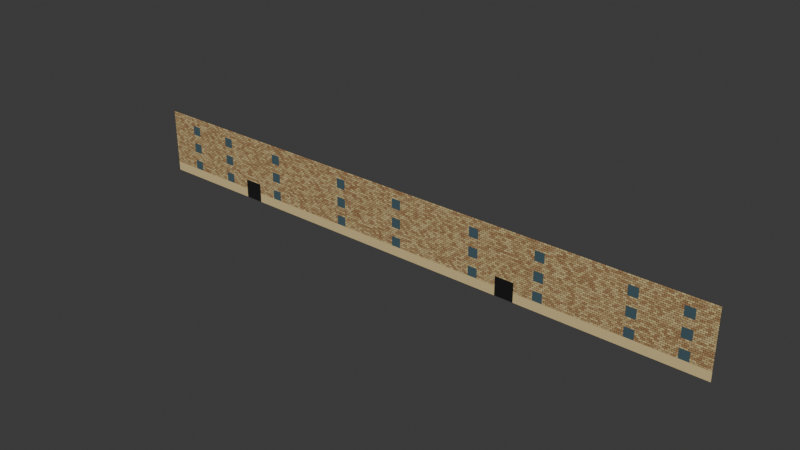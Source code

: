 # Source: flats.blend  (saved by Blender 4.2.66; exported with 4.5.12 LTS)
import bpy
from mathutils import Matrix  # noqa: F401  (used for matrix-valued properties, if any)

bpy.ops.wm.read_factory_settings(use_empty=True)
scene = bpy.context.scene
scene.name = 'Scene'

# ---- collections
col_collection = bpy.data.collections.new('Collection'); scene.collection.children.link(col_collection)

# ---- materials (node trees are filled in below, after node groups)
mat_bricks = bpy.data.materials.new('Bricks')
mat_bricks.use_backface_culling = True
mat_lower = bpy.data.materials.new('Lower')
mat_lower.use_backface_culling = True
mat_window = bpy.data.materials.new('Window')
mat_window.use_backface_culling = True
mat_door = bpy.data.materials.new('Door')
mat_door.use_backface_culling = True

# ---- material node trees
mat_bricks.use_nodes = True; mat_bricks.node_tree.nodes.clear()
_N = mat_bricks.node_tree.nodes; _L = mat_bricks.node_tree.links
n0 = _N.new('ShaderNodeBsdfPrincipled'); n0.name = 'Principled BSDF'; n0.location = (10, 300)
n0.inputs[2].default_value = 1.0
n1 = _N.new('ShaderNodeOutputMaterial'); n1.name = 'Material Output'; n1.location = (300, 300)
n2 = _N.new('ShaderNodeTexBrick'); n2.name = 'Brick Texture'; n2.location = (-279, 251)
n2.inputs[1].default_value = (0.6867, 0.5395, 0.2542, 1.0)
n2.inputs[2].default_value = (0.3813, 0.2016, 0.08438, 1.0)
n3 = _N.new('ShaderNodeTexCoord'); n3.name = 'Texture Coordinate'; n3.location = (-776, 165)
n4 = _N.new('ShaderNodeMapping'); n4.name = 'Mapping'; n4.location = (-525, 222)
n4.inputs[3].default_value = (16.0, 1.75, 1.0)
_L.new(n0.outputs[0], n1.inputs[0])
_L.new(n2.outputs[0], n0.inputs[0])
_L.new(n3.outputs[0], n4.inputs[0])
_L.new(n4.outputs[0], n2.inputs[0])
n1.is_active_output = True
mat_lower.use_nodes = True; mat_lower.node_tree.nodes.clear()
_N = mat_lower.node_tree.nodes; _L = mat_lower.node_tree.links
n0 = _N.new('ShaderNodeBsdfPrincipled'); n0.name = 'Principled BSDF'; n0.location = (10, 300)
n0.inputs[0].default_value = (0.6867, 0.5395, 0.2542, 1.0)
n0.inputs[2].default_value = 1.0
n1 = _N.new('ShaderNodeOutputMaterial'); n1.name = 'Material Output'; n1.location = (300, 300)
_L.new(n0.outputs[0], n1.inputs[0])
n1.is_active_output = True
mat_window.use_nodes = True; mat_window.node_tree.nodes.clear()
_N = mat_window.node_tree.nodes; _L = mat_window.node_tree.links
n0 = _N.new('ShaderNodeBsdfPrincipled'); n0.name = 'Principled BSDF'; n0.location = (10, 300)
n0.inputs[0].default_value = (0.04971, 0.0999, 0.1195, 1.0)
n0.inputs[2].default_value = 1.0
n1 = _N.new('ShaderNodeOutputMaterial'); n1.name = 'Material Output'; n1.location = (300, 300)
_L.new(n0.outputs[0], n1.inputs[0])
n1.is_active_output = True
mat_door.use_nodes = True; mat_door.node_tree.nodes.clear()
_N = mat_door.node_tree.nodes; _L = mat_door.node_tree.links
n0 = _N.new('ShaderNodeBsdfPrincipled'); n0.name = 'Principled BSDF'; n0.location = (10, 300)
n0.inputs[0].default_value = (0.0, 0.0, 0.0, 1.0)
n0.inputs[2].default_value = 1.0
n1 = _N.new('ShaderNodeOutputMaterial'); n1.name = 'Material Output'; n1.location = (300, 300)
_L.new(n0.outputs[0], n1.inputs[0])
n1.is_active_output = True

# ---- world
world_world = bpy.data.worlds.new('World'); scene.world = world_world
world_world.use_nodes = True; world_world.node_tree.nodes.clear()
_N = world_world.node_tree.nodes; _L = world_world.node_tree.links
n0 = _N.new('ShaderNodeOutputWorld'); n0.name = 'World Output'; n0.location = (300, 300)
n1 = _N.new('ShaderNodeBackground'); n1.name = 'Background'; n1.location = (10, 300)
n1.inputs[0].default_value = (0.05088, 0.05088, 0.05088, 1.0)
_L.new(n1.outputs[0], n0.inputs[0])
n0.is_active_output = True
world_world.color = (0.05088, 0.05088, 0.05088)
world_world.sun_shadow_jitter_overblur = 0.0

# ---- meshes
me_plane = bpy.data.meshes.new('Plane')
me_plane.from_pydata([(-32.0, 2.0, -8.742e-08), (32.0, 2.0, -8.742e-08), (-32.0, 6.0, -2.404e-07), (32.0, 6.0, -2.404e-07), (-32.0, 0.0, 0.0), (32.0, 0.0, 0.0), (24.0, 2.0, -8.742e-08), (16.0, 2.0, -8.742e-08), (8.0, 2.0, -8.742e-08), (0.0, 2.0, -8.742e-08), (-8.0, 2.0, -8.742e-08), (-16.0, 2.0, -8.742e-08), (-24.0, 2.0, -8.742e-08), (24.0, 6.0, -2.404e-07), (16.0, 6.0, -2.404e-07), (8.0, 6.0, -2.404e-07), (0.0, 6.0, -2.404e-07), (-8.0, 6.0, -2.404e-07), (-16.0, 6.0, -2.404e-07), (-24.0, 6.0, -2.404e-07), (24.0, 0.0, 0.0), (16.0, 0.0, 0.0), (8.0, 0.0, 0.0), (0.0, 0.0, 0.0), (-8.0, 0.0, 0.0), (-16.0, 0.0, 0.0), (-24.0, 0.0, 0.0), (-32.0, 4.0, -1.639e-07), (32.0, 4.0, -1.639e-07), (-24.0, 4.0, -1.639e-07), (-16.0, 4.0, -1.639e-07), (-8.0, 4.0, -1.639e-07), (0.0, 4.0, -1.639e-07), (8.0, 4.0, -1.639e-07), (16.0, 4.0, -1.639e-07), (24.0, 4.0, -1.639e-07), (32.0, 5.0, -2.022e-07), (-24.0, 5.0, -2.022e-07), (-16.0, 5.0, -2.022e-07), (-8.0, 5.0, -2.022e-07), (0.0, 5.0, -2.022e-07), (8.0, 5.0, -2.022e-07), (16.0, 5.0, -2.022e-07), (24.0, 5.0, -2.022e-07), (-32.0, 5.0, -2.022e-07), (-32.0, 3.0, -1.257e-07), (32.0, 3.0, -1.257e-07), (-24.0, 3.0, -1.257e-07), (-16.0, 3.0, -1.257e-07), (-8.0, 3.0, -1.257e-07), (0.0, 3.0, -1.257e-07), (8.0, 3.0, -1.257e-07), (16.0, 3.0, -1.257e-07), (24.0, 3.0, -1.257e-07), (31.0, 2.0, -8.742e-08), (30.0, 2.0, -8.742e-08), (29.0, 2.0, -8.742e-08), (28.0, 2.0, -8.742e-08), (27.0, 2.0, -8.742e-08), (26.0, 2.0, -8.742e-08), (25.0, 2.0, -8.742e-08), (31.0, 6.0, -2.404e-07), (30.0, 6.0, -2.404e-07), (29.0, 6.0, -2.404e-07), (28.0, 6.0, -2.404e-07), (27.0, 6.0, -2.404e-07), (26.0, 6.0, -2.404e-07), (25.0, 6.0, -2.404e-07), (31.0, 0.0, 0.0), (30.0, 0.0, 0.0), (29.0, 0.0, 0.0), (28.0, 0.0, 0.0), (27.0, 0.0, 0.0), (26.0, 0.0, 0.0), (25.0, 0.0, 0.0), (31.0, 4.0, -1.639e-07), (30.0, 4.0, -1.639e-07), (29.0, 4.0, -1.639e-07), (28.0, 4.0, -1.639e-07), (27.0, 4.0, -1.639e-07), (26.0, 4.0, -1.639e-07), (25.0, 4.0, -1.639e-07), (31.0, 5.0, -2.022e-07), (30.0, 5.0, -2.022e-07), (29.0, 5.0, -2.022e-07), (28.0, 5.0, -2.022e-07), (27.0, 5.0, -2.022e-07), (26.0, 5.0, -2.022e-07), (25.0, 5.0, -2.022e-07), (31.0, 3.0, -1.257e-07), (30.0, 3.0, -1.257e-07), (29.0, 3.0, -1.257e-07), (28.0, 3.0, -1.257e-07), (27.0, 3.0, -1.257e-07), (26.0, 3.0, -1.257e-07), (25.0, 3.0, -1.257e-07), (32.0, 1.0, -4.371e-08), (-32.0, 1.0, -4.371e-08), (24.0, 1.0, -4.371e-08), (16.0, 1.0, -4.371e-08), (8.0, 1.0, -4.371e-08), (0.0, 1.0, -4.371e-08), (-8.0, 1.0, -4.371e-08), (-16.0, 1.0, -4.371e-08), (-24.0, 1.0, -4.371e-08), (31.0, 1.0, -4.371e-08), (30.0, 1.0, -4.371e-08), (29.0, 1.0, -4.371e-08), (28.0, 1.0, -4.371e-08), (27.0, 1.0, -4.371e-08), (26.0, 1.0, -4.371e-08), (25.0, 1.0, -4.371e-08), (-32.0, 7.0, -2.841e-07), (32.0, 7.0, -2.841e-07), (24.0, 7.0, -2.841e-07), (16.0, 7.0, -2.841e-07), (8.0, 7.0, -2.841e-07), (0.0, 7.0, -2.841e-07), (-8.0, 7.0, -2.841e-07), (-16.0, 7.0, -2.841e-07), (-24.0, 7.0, -2.841e-07), (31.0, 7.0, -2.841e-07), (30.0, 7.0, -2.841e-07), (29.0, 7.0, -2.841e-07), (28.0, 7.0, -2.841e-07), (27.0, 7.0, -2.841e-07), (26.0, 7.0, -2.841e-07), (25.0, 7.0, -2.841e-07), (-17.0, 2.0, -8.742e-08), (-18.0, 2.0, -8.742e-08), (-19.0, 2.0, -8.742e-08), (-20.0, 2.0, -8.742e-08), (-21.0, 2.0, -8.742e-08), (-22.0, 2.0, -8.742e-08), (-23.0, 2.0, -8.742e-08), (-17.0, 6.0, -2.404e-07), (-18.0, 6.0, -2.404e-07), (-19.0, 6.0, -2.404e-07), (-20.0, 6.0, -2.404e-07), (-21.0, 6.0, -2.404e-07), (-22.0, 6.0, -2.404e-07), (-23.0, 6.0, -2.404e-07), (-17.0, 0.0, 0.0), (-18.0, 0.0, 0.0), (-19.0, 0.0, 0.0), (-20.0, 0.0, 0.0), (-21.0, 0.0, 0.0), (-22.0, 0.0, 0.0), (-23.0, 0.0, 0.0), (-17.0, 4.0, -1.639e-07), (-18.0, 4.0, -1.639e-07), (-19.0, 4.0, -1.639e-07), (-20.0, 4.0, -1.639e-07), (-21.0, 4.0, -1.639e-07), (-22.0, 4.0, -1.639e-07), (-23.0, 4.0, -1.639e-07), (-17.0, 5.0, -2.022e-07), (-18.0, 5.0, -2.022e-07), (-19.0, 5.0, -2.022e-07), (-20.0, 5.0, -2.022e-07), (-21.0, 5.0, -2.022e-07), (-22.0, 5.0, -2.022e-07), (-23.0, 5.0, -2.022e-07), (-17.0, 3.0, -1.257e-07), (-18.0, 3.0, -1.257e-07), (-19.0, 3.0, -1.257e-07), (-20.0, 3.0, -1.257e-07), (-21.0, 3.0, -1.257e-07), (-22.0, 3.0, -1.257e-07), (-23.0, 3.0, -1.257e-07), (-23.0, 1.0, -4.371e-08), (-22.0, 1.0, -4.371e-08), (-21.0, 1.0, -4.371e-08), (-20.0, 1.0, -4.371e-08), (-19.0, 1.0, -4.371e-08), (-18.0, 1.0, -4.371e-08), (-17.0, 1.0, -4.371e-08), (-17.0, 7.0, -2.841e-07), (-18.0, 7.0, -2.841e-07), (-19.0, 7.0, -2.841e-07), (-20.0, 7.0, -2.841e-07), (-21.0, 7.0, -2.841e-07), (-22.0, 7.0, -2.841e-07), (-23.0, 7.0, -2.841e-07), (-25.0, 2.0, -8.742e-08), (-26.0, 2.0, -8.742e-08), (-27.0, 2.0, -8.742e-08), (-28.0, 2.0, -8.742e-08), (-29.0, 2.0, -8.742e-08), (-30.0, 2.0, -8.742e-08), (-31.0, 2.0, -8.742e-08), (-25.0, 6.0, -2.404e-07), (-26.0, 6.0, -2.404e-07), (-27.0, 6.0, -2.404e-07), (-28.0, 6.0, -2.404e-07), (-29.0, 6.0, -2.404e-07), (-30.0, 6.0, -2.404e-07), (-31.0, 6.0, -2.404e-07), (-25.0, 0.0, 0.0), (-26.0, 0.0, 0.0), (-27.0, 0.0, 0.0), (-28.0, 0.0, 0.0), (-29.0, 0.0, 0.0), (-30.0, 0.0, 0.0), (-31.0, 0.0, 0.0), (-25.0, 4.0, -1.639e-07), (-26.0, 4.0, -1.639e-07), (-27.0, 4.0, -1.639e-07), (-28.0, 4.0, -1.639e-07), (-29.0, 4.0, -1.639e-07), (-30.0, 4.0, -1.639e-07), (-31.0, 4.0, -1.639e-07), (-25.0, 5.0, -2.022e-07), (-26.0, 5.0, -2.022e-07), (-27.0, 5.0, -2.022e-07), (-28.0, 5.0, -2.022e-07), (-29.0, 5.0, -2.022e-07), (-30.0, 5.0, -2.022e-07), (-31.0, 5.0, -2.022e-07), (-25.0, 3.0, -1.257e-07), (-26.0, 3.0, -1.257e-07), (-27.0, 3.0, -1.257e-07), (-28.0, 3.0, -1.257e-07), (-29.0, 3.0, -1.257e-07), (-30.0, 3.0, -1.257e-07), (-31.0, 3.0, -1.257e-07), (-31.0, 1.0, -4.371e-08), (-30.0, 1.0, -4.371e-08), (-29.0, 1.0, -4.371e-08), (-28.0, 1.0, -4.371e-08), (-27.0, 1.0, -4.371e-08), (-26.0, 1.0, -4.371e-08), (-25.0, 1.0, -4.371e-08), (-25.0, 7.0, -2.841e-07), (-26.0, 7.0, -2.841e-07), (-27.0, 7.0, -2.841e-07), (-28.0, 7.0, -2.841e-07), (-29.0, 7.0, -2.841e-07), (-30.0, 7.0, -2.841e-07), (-31.0, 7.0, -2.841e-07), (-1.0, 2.0, -8.742e-08), (-2.0, 2.0, -8.742e-08), (-3.0, 2.0, -8.742e-08), (-4.0, 2.0, -8.742e-08), (-5.0, 2.0, -8.742e-08), (-6.0, 2.0, -8.742e-08), (-7.0, 2.0, -8.742e-08), (-1.0, 6.0, -2.404e-07), (-2.0, 6.0, -2.404e-07), (-3.0, 6.0, -2.404e-07), (-4.0, 6.0, -2.404e-07), (-5.0, 6.0, -2.404e-07), (-6.0, 6.0, -2.404e-07), (-7.0, 6.0, -2.404e-07), (-1.0, 0.0, 0.0), (-2.0, 0.0, 0.0), (-3.0, 0.0, 0.0), (-4.0, 0.0, 0.0), (-5.0, 0.0, 0.0), (-6.0, 0.0, 0.0), (-7.0, 0.0, 0.0), (-1.0, 4.0, -1.639e-07), (-2.0, 4.0, -1.639e-07), (-3.0, 4.0, -1.639e-07), (-4.0, 4.0, -1.639e-07), (-5.0, 4.0, -1.639e-07), (-6.0, 4.0, -1.639e-07), (-7.0, 4.0, -1.639e-07), (-1.0, 5.0, -2.022e-07), (-2.0, 5.0, -2.022e-07), (-3.0, 5.0, -2.022e-07), (-4.0, 5.0, -2.022e-07), (-5.0, 5.0, -2.022e-07), (-6.0, 5.0, -2.022e-07), (-7.0, 5.0, -2.022e-07), (-1.0, 3.0, -1.257e-07), (-2.0, 3.0, -1.257e-07), (-3.0, 3.0, -1.257e-07), (-4.0, 3.0, -1.257e-07), (-5.0, 3.0, -1.257e-07), (-6.0, 3.0, -1.257e-07), (-7.0, 3.0, -1.257e-07), (-7.0, 1.0, -4.371e-08), (-6.0, 1.0, -4.371e-08), (-5.0, 1.0, -4.371e-08), (-4.0, 1.0, -4.371e-08), (-3.0, 1.0, -4.371e-08), (-2.0, 1.0, -4.371e-08), (-1.0, 1.0, -4.371e-08), (-1.0, 7.0, -2.841e-07), (-2.0, 7.0, -2.841e-07), (-3.0, 7.0, -2.841e-07), (-4.0, 7.0, -2.841e-07), (-5.0, 7.0, -2.841e-07), (-6.0, 7.0, -2.841e-07), (-7.0, 7.0, -2.841e-07), (15.0, 2.0, -8.742e-08), (14.0, 2.0, -8.742e-08), (13.0, 2.0, -8.742e-08), (12.0, 2.0, -8.742e-08), (11.0, 2.0, -8.742e-08), (10.0, 2.0, -8.742e-08), (9.0, 2.0, -8.742e-08), (15.0, 6.0, -2.404e-07), (14.0, 6.0, -2.404e-07), (13.0, 6.0, -2.404e-07), (12.0, 6.0, -2.404e-07), (11.0, 6.0, -2.404e-07), (10.0, 6.0, -2.404e-07), (9.0, 6.0, -2.404e-07), (15.0, 0.0, 0.0), (14.0, 0.0, 0.0), (13.0, 0.0, 0.0), (12.0, 0.0, 0.0), (11.0, 0.0, 0.0), (10.0, 0.0, 0.0), (9.0, 0.0, 0.0), (15.0, 4.0, -1.639e-07), (14.0, 4.0, -1.639e-07), (13.0, 4.0, -1.639e-07), (12.0, 4.0, -1.639e-07), (11.0, 4.0, -1.639e-07), (10.0, 4.0, -1.639e-07), (9.0, 4.0, -1.639e-07), (15.0, 5.0, -2.022e-07), (14.0, 5.0, -2.022e-07), (13.0, 5.0, -2.022e-07), (12.0, 5.0, -2.022e-07), (11.0, 5.0, -2.022e-07), (10.0, 5.0, -2.022e-07), (9.0, 5.0, -2.022e-07), (15.0, 3.0, -1.257e-07), (14.0, 3.0, -1.257e-07), (13.0, 3.0, -1.257e-07), (12.0, 3.0, -1.257e-07), (11.0, 3.0, -1.257e-07), (10.0, 3.0, -1.257e-07), (9.0, 3.0, -1.257e-07), (9.0, 1.0, -4.371e-08), (10.0, 1.0, -4.371e-08), (11.0, 1.0, -4.371e-08), (12.0, 1.0, -4.371e-08), (13.0, 1.0, -4.371e-08), (14.0, 1.0, -4.371e-08), (15.0, 1.0, -4.371e-08), (15.0, 7.0, -2.841e-07), (14.0, 7.0, -2.841e-07), (13.0, 7.0, -2.841e-07), (12.0, 7.0, -2.841e-07), (11.0, 7.0, -2.841e-07), (10.0, 7.0, -2.841e-07), (9.0, 7.0, -2.841e-07)], [], [(82, 36, 3, 61), (226, 97, 4, 204), (111, 98, 20, 74), (98, 99, 21, 20), (338, 100, 22, 316), (100, 101, 23, 22), (282, 102, 24, 260), (102, 103, 25, 24), (170, 104, 26, 148), (212, 37, 19, 191), (156, 38, 18, 135), (38, 39, 17, 18), (268, 40, 16, 247), (40, 41, 15, 16), (324, 42, 14, 303), (42, 43, 13, 14), (52, 53, 35, 34), (331, 52, 34, 317), (50, 51, 33, 32), (275, 50, 32, 261), (48, 49, 31, 30), (163, 48, 30, 149), (219, 47, 29, 205), (89, 46, 28, 75), (34, 35, 43, 42), (317, 34, 42, 324), (32, 33, 41, 40), (261, 32, 40, 268), (30, 31, 39, 38), (149, 30, 38, 156), (205, 29, 37, 212), (75, 28, 36, 82), (54, 1, 46, 89), (184, 12, 47, 219), (128, 11, 48, 163), (11, 10, 49, 48), (240, 9, 50, 275), (9, 8, 51, 50), (296, 7, 52, 331), (7, 6, 53, 52), (6, 60, 95, 53), (60, 59, 94, 95), (59, 58, 93, 94), (58, 57, 92, 93), (57, 56, 91, 92), (56, 55, 90, 91), (55, 54, 89, 90), (35, 81, 88, 43), (81, 80, 87, 88), (80, 79, 86, 87), (79, 78, 85, 86), (78, 77, 84, 85), (77, 76, 83, 84), (76, 75, 82, 83), (53, 95, 81, 35), (95, 94, 80, 81), (94, 93, 79, 80), (93, 92, 78, 79), (92, 91, 77, 78), (91, 90, 76, 77), (90, 89, 75, 76), (96, 105, 68, 5), (105, 106, 69, 68), (106, 107, 70, 69), (107, 108, 71, 70), (108, 109, 72, 71), (109, 110, 73, 72), (110, 111, 74, 73), (43, 88, 67, 13), (88, 87, 66, 67), (87, 86, 65, 66), (86, 85, 64, 65), (85, 84, 63, 64), (84, 83, 62, 63), (83, 82, 61, 62), (59, 60, 111, 110), (58, 59, 110, 109), (57, 58, 109, 108), (56, 57, 108, 107), (55, 56, 107, 106), (54, 55, 106, 105), (1, 54, 105, 96), (134, 12, 104, 170), (10, 11, 103, 102), (246, 10, 102, 282), (8, 9, 101, 100), (302, 8, 100, 338), (6, 7, 99, 98), (60, 6, 98, 111), (190, 0, 97, 226), (191, 19, 120, 233), (247, 16, 117, 289), (61, 3, 113, 121), (18, 17, 118, 119), (62, 61, 121, 122), (135, 18, 119, 177), (63, 62, 122, 123), (13, 67, 127, 114), (64, 63, 123, 124), (14, 13, 114, 115), (65, 64, 124, 125), (303, 14, 115, 345), (66, 65, 125, 126), (16, 15, 116, 117), (67, 66, 126, 127), (19, 141, 183, 120), (141, 140, 182, 183), (140, 139, 181, 182), (139, 138, 180, 181), (138, 137, 179, 180), (137, 136, 178, 179), (136, 135, 177, 178), (11, 128, 176, 103), (128, 129, 175, 176), (129, 130, 174, 175), (130, 131, 173, 174), (131, 132, 172, 173), (132, 133, 171, 172), (133, 134, 170, 171), (12, 134, 169, 47), (134, 133, 168, 169), (133, 132, 167, 168), (132, 131, 166, 167), (131, 130, 165, 166), (130, 129, 164, 165), (129, 128, 163, 164), (29, 155, 162, 37), (155, 154, 161, 162), (154, 153, 160, 161), (153, 152, 159, 160), (152, 151, 158, 159), (151, 150, 157, 158), (150, 149, 156, 157), (47, 169, 155, 29), (169, 168, 154, 155), (168, 167, 153, 154), (167, 166, 152, 153), (166, 165, 151, 152), (165, 164, 150, 151), (164, 163, 149, 150), (37, 162, 141, 19), (162, 161, 140, 141), (161, 160, 139, 140), (160, 159, 138, 139), (159, 158, 137, 138), (158, 157, 136, 137), (157, 156, 135, 136), (103, 176, 142, 25), (176, 175, 143, 142), (175, 174, 144, 143), (174, 173, 145, 144), (173, 172, 146, 145), (172, 171, 147, 146), (171, 170, 148, 147), (2, 197, 239, 112), (197, 196, 238, 239), (196, 195, 237, 238), (195, 194, 236, 237), (194, 193, 235, 236), (193, 192, 234, 235), (192, 191, 233, 234), (12, 184, 232, 104), (184, 185, 231, 232), (185, 186, 230, 231), (186, 187, 229, 230), (187, 188, 228, 229), (188, 189, 227, 228), (189, 190, 226, 227), (0, 190, 225, 45), (190, 189, 224, 225), (189, 188, 223, 224), (188, 187, 222, 223), (187, 186, 221, 222), (186, 185, 220, 221), (185, 184, 219, 220), (27, 211, 218, 44), (211, 210, 217, 218), (210, 209, 216, 217), (209, 208, 215, 216), (208, 207, 214, 215), (207, 206, 213, 214), (206, 205, 212, 213), (45, 225, 211, 27), (225, 224, 210, 211), (224, 223, 209, 210), (223, 222, 208, 209), (222, 221, 207, 208), (221, 220, 206, 207), (220, 219, 205, 206), (44, 218, 197, 2), (218, 217, 196, 197), (217, 216, 195, 196), (216, 215, 194, 195), (215, 214, 193, 194), (214, 213, 192, 193), (213, 212, 191, 192), (104, 232, 198, 26), (232, 231, 199, 198), (231, 230, 200, 199), (230, 229, 201, 200), (229, 228, 202, 201), (228, 227, 203, 202), (227, 226, 204, 203), (17, 253, 295, 118), (253, 252, 294, 295), (252, 251, 293, 294), (251, 250, 292, 293), (250, 249, 291, 292), (249, 248, 290, 291), (248, 247, 289, 290), (9, 240, 288, 101), (240, 241, 287, 288), (241, 242, 286, 287), (242, 243, 285, 286), (243, 244, 284, 285), (244, 245, 283, 284), (245, 246, 282, 283), (10, 246, 281, 49), (246, 245, 280, 281), (245, 244, 279, 280), (244, 243, 278, 279), (243, 242, 277, 278), (242, 241, 276, 277), (241, 240, 275, 276), (31, 267, 274, 39), (267, 266, 273, 274), (266, 265, 272, 273), (265, 264, 271, 272), (264, 263, 270, 271), (263, 262, 269, 270), (262, 261, 268, 269), (49, 281, 267, 31), (281, 280, 266, 267), (280, 279, 265, 266), (279, 278, 264, 265), (278, 277, 263, 264), (277, 276, 262, 263), (276, 275, 261, 262), (39, 274, 253, 17), (274, 273, 252, 253), (273, 272, 251, 252), (272, 271, 250, 251), (271, 270, 249, 250), (270, 269, 248, 249), (269, 268, 247, 248), (101, 288, 254, 23), (288, 287, 255, 254), (287, 286, 256, 255), (286, 285, 257, 256), (285, 284, 258, 257), (284, 283, 259, 258), (283, 282, 260, 259), (15, 309, 351, 116), (309, 308, 350, 351), (308, 307, 349, 350), (307, 306, 348, 349), (306, 305, 347, 348), (305, 304, 346, 347), (304, 303, 345, 346), (7, 296, 344, 99), (296, 297, 343, 344), (297, 298, 342, 343), (298, 299, 341, 342), (299, 300, 340, 341), (300, 301, 339, 340), (301, 302, 338, 339), (8, 302, 337, 51), (302, 301, 336, 337), (301, 300, 335, 336), (300, 299, 334, 335), (299, 298, 333, 334), (298, 297, 332, 333), (297, 296, 331, 332), (33, 323, 330, 41), (323, 322, 329, 330), (322, 321, 328, 329), (321, 320, 327, 328), (320, 319, 326, 327), (319, 318, 325, 326), (318, 317, 324, 325), (51, 337, 323, 33), (337, 336, 322, 323), (336, 335, 321, 322), (335, 334, 320, 321), (334, 333, 319, 320), (333, 332, 318, 319), (332, 331, 317, 318), (41, 330, 309, 15), (330, 329, 308, 309), (329, 328, 307, 308), (328, 327, 306, 307), (327, 326, 305, 306), (326, 325, 304, 305), (325, 324, 303, 304), (99, 344, 310, 21), (344, 343, 311, 310), (343, 342, 312, 311), (342, 341, 313, 312), (341, 340, 314, 313), (340, 339, 315, 314), (339, 338, 316, 315)])
me_plane.polygons.foreach_set('material_index', [0, 1, 1, 1, 1, 1, 1, 1, 1, 0, 2, 0, 2, 0, 2, 0, 0, 2, 0, 2, 0, 2, 0, 0, 0, 0, 0, 0, 0, 0, 0, 0, 0, 0, 0, 0, 0, 0, 0, 0, 0, 0, 0, 0, 0, 0, 0, 0, 0, 0, 0, 0, 0, 0, 2, 0, 0, 0, 0, 2, 0, 1, 1, 1, 1, 1, 1, 1, 2, 0, 0, 0, 0, 2, 0, 0, 0, 0, 0, 2, 0, 0, 2, 0, 2, 0, 2, 0, 2, 0, 0, 0, 0, 0, 0, 0, 0, 0, 0, 0, 0, 0, 0, 0, 0, 0, 0, 0, 0, 0, 0, 0, 2, 0, 0, 3, 3, 0, 0, 0, 0, 0, 0, 0, 0, 0, 0, 0, 0, 0, 0, 0, 0, 2, 0, 0, 0, 0, 0, 0, 2, 0, 0, 0, 0, 0, 0, 1, 1, 1, 3, 3, 1, 1, 0, 0, 0, 0, 0, 0, 0, 0, 0, 0, 0, 2, 0, 0, 0, 0, 0, 0, 0, 0, 0, 0, 0, 0, 0, 0, 0, 0, 0, 0, 0, 2, 0, 0, 0, 0, 0, 0, 2, 0, 0, 0, 1, 1, 1, 1, 1, 1, 1, 0, 0, 0, 0, 0, 0, 0, 2, 0, 0, 0, 0, 0, 0, 0, 0, 0, 0, 0, 0, 0, 0, 0, 0, 0, 0, 0, 0, 2, 0, 0, 0, 0, 0, 0, 2, 0, 0, 0, 0, 0, 0, 1, 1, 1, 1, 1, 1, 1, 0, 0, 0, 0, 0, 0, 0, 2, 0, 0, 3, 3, 0, 0, 0, 0, 0, 0, 0, 0, 0, 0, 0, 0, 0, 0, 0, 0, 2, 0, 0, 0, 0, 0, 0, 2, 0, 0, 0, 0, 0, 0, 1, 1, 1, 3, 3, 1, 1])
_uv = me_plane.uv_layers.new(name='UVMap')
_uv.uv.foreach_set('vector', [0.4922, 0.6875, 0.5, 0.6875, 0.5, 0.75, 0.4922, 0.75, 0.007812, 0.5, 0.0, 0.5, 0.0, 0.5, 0.007812, 0.5, 0.4453, 0.5, 0.4375, 0.5, 0.4375, 0.5, 0.4453, 0.5, 0.4375, 0.5, 0.375, 0.5, 0.375, 0.5, 0.4375, 0.5, 0.3203, 0.5, 0.3125, 0.5, 0.3125, 0.5, 0.3203, 0.5, 0.3125, 0.5, 0.25, 0.5, 0.25, 0.5, 0.3125, 0.5, 0.1953, 0.5, 0.1875, 0.5, 0.1875, 0.5, 0.1953, 0.5, 0.1875, 0.5, 0.125, 0.5, 0.125, 0.5, 0.1875, 0.5, 0.07031, 0.5, 0.0625, 0.5, 0.0625, 0.5, 0.07031, 0.5, 0.05469, 0.6875, 0.0625, 0.6875, 0.0625, 0.75, 0.05469, 0.75, 0.1172, 0.6875, 0.125, 0.6875, 0.125, 0.75, 0.1172, 0.75, 0.125, 0.6875, 0.1875, 0.6875, 0.1875, 0.75, 0.125, 0.75, 0.2422, 0.6875, 0.25, 0.6875, 0.25, 0.75, 0.2422, 0.75, 0.25, 0.6875, 0.3125, 0.6875, 0.3125, 0.75, 0.25, 0.75, 0.3672, 0.6875, 0.375, 0.6875, 0.375, 0.75, 0.3672, 0.75, 0.375, 0.6875, 0.4375, 0.6875, 0.4375, 0.75, 0.375, 0.75, 0.375, 0.5625, 0.4375, 0.5625, 0.4375, 0.625, 0.375, 0.625, 0.3672, 0.5625, 0.375, 0.5625, 0.375, 0.625, 0.3672, 0.625, 0.25, 0.5625, 0.3125, 0.5625, 0.3125, 0.625, 0.25, 0.625, 0.2422, 0.5625, 0.25, 0.5625, 0.25, 0.625, 0.2422, 0.625, 0.125, 0.5625, 0.1875, 0.5625, 0.1875, 0.625, 0.125, 0.625, 0.1172, 0.5625, 0.125, 0.5625, 0.125, 0.625, 0.1172, 0.625, 0.05469, 0.5625, 0.0625, 0.5625, 0.0625, 0.625, 0.05469, 0.625, 0.4922, 0.5625, 0.5, 0.5625, 0.5, 0.625, 0.4922, 0.625, 0.375, 0.625, 0.4375, 0.625, 0.4375, 0.6875, 0.375, 0.6875, 0.3672, 0.625, 0.375, 0.625, 0.375, 0.6875, 0.3672, 0.6875, 0.25, 0.625, 0.3125, 0.625, 0.3125, 0.6875, 0.25, 0.6875, 0.2422, 0.625, 0.25, 0.625, 0.25, 0.6875, 0.2422, 0.6875, 0.125, 0.625, 0.1875, 0.625, 0.1875, 0.6875, 0.125, 0.6875, 0.1172, 0.625, 0.125, 0.625, 0.125, 0.6875, 0.1172, 0.6875, 0.05469, 0.625, 0.0625, 0.625, 0.0625, 0.6875, 0.05469, 0.6875, 0.4922, 0.625, 0.5, 0.625, 0.5, 0.6875, 0.4922, 0.6875, 0.4922, 0.5, 0.5, 0.5, 0.5, 0.5625, 0.4922, 0.5625, 0.05469, 0.5, 0.0625, 0.5, 0.0625, 0.5625, 0.05469, 0.5625, 0.1172, 0.5, 0.125, 0.5, 0.125, 0.5625, 0.1172, 0.5625, 0.125, 0.5, 0.1875, 0.5, 0.1875, 0.5625, 0.125, 0.5625, 0.2422, 0.5, 0.25, 0.5, 0.25, 0.5625, 0.2422, 0.5625, 0.25, 0.5, 0.3125, 0.5, 0.3125, 0.5625, 0.25, 0.5625, 0.3672, 0.5, 0.375, 0.5, 0.375, 0.5625, 0.3672, 0.5625, 0.375, 0.5, 0.4375, 0.5, 0.4375, 0.5625, 0.375, 0.5625, 0.4375, 0.5, 0.4453, 0.5, 0.4453, 0.5625, 0.4375, 0.5625, 0.4453, 0.5, 0.4531, 0.5, 0.4531, 0.5625, 0.4453, 0.5625, 0.4531, 0.5, 0.4609, 0.5, 0.4609, 0.5625, 0.4531, 0.5625, 0.4609, 0.5, 0.4688, 0.5, 0.4688, 0.5625, 0.4609, 0.5625, 0.4688, 0.5, 0.4766, 0.5, 0.4766, 0.5625, 0.4688, 0.5625, 0.4766, 0.5, 0.4844, 0.5, 0.4844, 0.5625, 0.4766, 0.5625, 0.4844, 0.5, 0.4922, 0.5, 0.4922, 0.5625, 0.4844, 0.5625, 0.4375, 0.625, 0.4453, 0.625, 0.4453, 0.6875, 0.4375, 0.6875, 0.4453, 0.625, 0.4531, 0.625, 0.4531, 0.6875, 0.4453, 0.6875, 0.4531, 0.625, 0.4609, 0.625, 0.4609, 0.6875, 0.4531, 0.6875, 0.4609, 0.625, 0.4688, 0.625, 0.4688, 0.6875, 0.4609, 0.6875, 0.4688, 0.625, 0.4766, 0.625, 0.4766, 0.6875, 0.4688, 0.6875, 0.4766, 0.625, 0.4844, 0.625, 0.4844, 0.6875, 0.4766, 0.6875, 0.4844, 0.625, 0.4922, 0.625, 0.4922, 0.6875, 0.4844, 0.6875, 0.4375, 0.5625, 0.4453, 0.5625, 0.4453, 0.625, 0.4375, 0.625, 0.4453, 0.5625, 0.4531, 0.5625, 0.4531, 0.625, 0.4453, 0.625, 0.4531, 0.5625, 0.4609, 0.5625, 0.4609, 0.625, 0.4531, 0.625, 0.4609, 0.5625, 0.4688, 0.5625, 0.4688, 0.625, 0.4609, 0.625, 0.4688, 0.5625, 0.4766, 0.5625, 0.4766, 0.625, 0.4688, 0.625, 0.4766, 0.5625, 0.4844, 0.5625, 0.4844, 0.625, 0.4766, 0.625, 0.4844, 0.5625, 0.4922, 0.5625, 0.4922, 0.625, 0.4844, 0.625, 0.5, 0.5, 0.4922, 0.5, 0.4922, 0.5, 0.5, 0.5, 0.4922, 0.5, 0.4844, 0.5, 0.4844, 0.5, 0.4922, 0.5, 0.4844, 0.5, 0.4766, 0.5, 0.4766, 0.5, 0.4844, 0.5, 0.4766, 0.5, 0.4688, 0.5, 0.4688, 0.5, 0.4766, 0.5, 0.4688, 0.5, 0.4609, 0.5, 0.4609, 0.5, 0.4688, 0.5, 0.4609, 0.5, 0.4531, 0.5, 0.4531, 0.5, 0.4609, 0.5, 0.4531, 0.5, 0.4453, 0.5, 0.4453, 0.5, 0.4531, 0.5, 0.4375, 0.6875, 0.4453, 0.6875, 0.4453, 0.75, 0.4375, 0.75, 0.4453, 0.6875, 0.4531, 0.6875, 0.4531, 0.75, 0.4453, 0.75, 0.4531, 0.6875, 0.4609, 0.6875, 0.4609, 0.75, 0.4531, 0.75, 0.4609, 0.6875, 0.4688, 0.6875, 0.4688, 0.75, 0.4609, 0.75, 0.4688, 0.6875, 0.4766, 0.6875, 0.4766, 0.75, 0.4688, 0.75, 0.4766, 0.6875, 0.4844, 0.6875, 0.4844, 0.75, 0.4766, 0.75, 0.4844, 0.6875, 0.4922, 0.6875, 0.4922, 0.75, 0.4844, 0.75, 0.4531, 0.5, 0.4453, 0.5, 0.4453, 0.5, 0.4531, 0.5, 0.4609, 0.5, 0.4531, 0.5, 0.4531, 0.5, 0.4609, 0.5, 0.4688, 0.5, 0.4609, 0.5, 0.4609, 0.5, 0.4688, 0.5, 0.4766, 0.5, 0.4688, 0.5, 0.4688, 0.5, 0.4766, 0.5, 0.4844, 0.5, 0.4766, 0.5, 0.4766, 0.5, 0.4844, 0.5, 0.4922, 0.5, 0.4844, 0.5, 0.4844, 0.5, 0.4922, 0.5, 0.5, 0.5, 0.4922, 0.5, 0.4922, 0.5, 0.5, 0.5, 0.07031, 0.5, 0.0625, 0.5, 0.0625, 0.5, 0.07031, 0.5, 0.1875, 0.5, 0.125, 0.5, 0.125, 0.5, 0.1875, 0.5, 0.1953, 0.5, 0.1875, 0.5, 0.1875, 0.5, 0.1953, 0.5, 0.3125, 0.5, 0.25, 0.5, 0.25, 0.5, 0.3125, 0.5, 0.3203, 0.5, 0.3125, 0.5, 0.3125, 0.5, 0.3203, 0.5, 0.4375, 0.5, 0.375, 0.5, 0.375, 0.5, 0.4375, 0.5, 0.4453, 0.5, 0.4375, 0.5, 0.4375, 0.5, 0.4453, 0.5, 0.007812, 0.5, 0.0, 0.5, 0.0, 0.5, 0.007812, 0.5, 0.05469, 0.75, 0.0625, 0.75, 0.0625, 0.75, 0.05469, 0.75, 0.2422, 0.75, 0.25, 0.75, 0.25, 0.75, 0.2422, 0.75, 0.4922, 0.75, 0.5, 0.75, 0.5, 0.75, 0.4922, 0.75, 0.125, 0.75, 0.1875, 0.75, 0.1875, 0.75, 0.125, 0.75, 0.4844, 0.75, 0.4922, 0.75, 0.4922, 0.75, 0.4844, 0.75, 0.1172, 0.75, 0.125, 0.75, 0.125, 0.75, 0.1172, 0.75, 0.4766, 0.75, 0.4844, 0.75, 0.4844, 0.75, 0.4766, 0.75, 0.4375, 0.75, 0.4453, 0.75, 0.4453, 0.75, 0.4375, 0.75, 0.4688, 0.75, 0.4766, 0.75, 0.4766, 0.75, 0.4688, 0.75, 0.375, 0.75, 0.4375, 0.75, 0.4375, 0.75, 0.375, 0.75, 0.4609, 0.75, 0.4688, 0.75, 0.4688, 0.75, 0.4609, 0.75, 0.3672, 0.75, 0.375, 0.75, 0.375, 0.75, 0.3672, 0.75, 0.4531, 0.75, 0.4609, 0.75, 0.4609, 0.75, 0.4531, 0.75, 0.25, 0.75, 0.3125, 0.75, 0.3125, 0.75, 0.25, 0.75, 0.4453, 0.75, 0.4531, 0.75, 0.4531, 0.75, 0.4453, 0.75, 0.0625, 0.75, 0.07031, 0.75, 0.07031, 0.75, 0.0625, 0.75, 0.07031, 0.75, 0.07812, 0.75, 0.07812, 0.75, 0.07031, 0.75, 0.07812, 0.75, 0.08594, 0.75, 0.08594, 0.75, 0.07812, 0.75, 0.08594, 0.75, 0.09375, 0.75, 0.09375, 0.75, 0.08594, 0.75, 0.09375, 0.75, 0.1016, 0.75, 0.1016, 0.75, 0.09375, 0.75, 0.1016, 0.75, 0.1094, 0.75, 0.1094, 0.75, 0.1016, 0.75, 0.1094, 0.75, 0.1172, 0.75, 0.1172, 0.75, 0.1094, 0.75, 0.125, 0.5, 0.1172, 0.5, 0.1172, 0.5, 0.125, 0.5, 0.1172, 0.5, 0.1094, 0.5, 0.1094, 0.5, 0.1172, 0.5, 0.1094, 0.5, 0.1016, 0.5, 0.1016, 0.5, 0.1094, 0.5, 0.1016, 0.5, 0.09375, 0.5, 0.09375, 0.5, 0.1016, 0.5, 0.09375, 0.5, 0.08594, 0.5, 0.08594, 0.5, 0.09375, 0.5, 0.08594, 0.5, 0.07812, 0.5, 0.07812, 0.5, 0.08594, 0.5, 0.07812, 0.5, 0.07031, 0.5, 0.07031, 0.5, 0.07812, 0.5, 0.0625, 0.5, 0.07031, 0.5, 0.07031, 0.5625, 0.0625, 0.5625, 0.07031, 0.5, 0.07812, 0.5, 0.07812, 0.5625, 0.07031, 0.5625, 0.07812, 0.5, 0.08594, 0.5, 0.08594, 0.5625, 0.07812, 0.5625, 0.08594, 0.5, 0.09375, 0.5, 0.09375, 0.5625, 0.08594, 0.5625, 0.09375, 0.5, 0.1016, 0.5, 0.1016, 0.5625, 0.09375, 0.5625, 0.1016, 0.5, 0.1094, 0.5, 0.1094, 0.5625, 0.1016, 0.5625, 0.1094, 0.5, 0.1172, 0.5, 0.1172, 0.5625, 0.1094, 0.5625, 0.0625, 0.625, 0.07031, 0.625, 0.07031, 0.6875, 0.0625, 0.6875, 0.07031, 0.625, 0.07812, 0.625, 0.07812, 0.6875, 0.07031, 0.6875, 0.07812, 0.625, 0.08594, 0.625, 0.08594, 0.6875, 0.07812, 0.6875, 0.08594, 0.625, 0.09375, 0.625, 0.09375, 0.6875, 0.08594, 0.6875, 0.09375, 0.625, 0.1016, 0.625, 0.1016, 0.6875, 0.09375, 0.6875, 0.1016, 0.625, 0.1094, 0.625, 0.1094, 0.6875, 0.1016, 0.6875, 0.1094, 0.625, 0.1172, 0.625, 0.1172, 0.6875, 0.1094, 0.6875, 0.0625, 0.5625, 0.07031, 0.5625, 0.07031, 0.625, 0.0625, 0.625, 0.07031, 0.5625, 0.07812, 0.5625, 0.07812, 0.625, 0.07031, 0.625, 0.07812, 0.5625, 0.08594, 0.5625, 0.08594, 0.625, 0.07812, 0.625, 0.08594, 0.5625, 0.09375, 0.5625, 0.09375, 0.625, 0.08594, 0.625, 0.09375, 0.5625, 0.1016, 0.5625, 0.1016, 0.625, 0.09375, 0.625, 0.1016, 0.5625, 0.1094, 0.5625, 0.1094, 0.625, 0.1016, 0.625, 0.1094, 0.5625, 0.1172, 0.5625, 0.1172, 0.625, 0.1094, 0.625, 0.0625, 0.6875, 0.07031, 0.6875, 0.07031, 0.75, 0.0625, 0.75, 0.07031, 0.6875, 0.07812, 0.6875, 0.07812, 0.75, 0.07031, 0.75, 0.07812, 0.6875, 0.08594, 0.6875, 0.08594, 0.75, 0.07812, 0.75, 0.08594, 0.6875, 0.09375, 0.6875, 0.09375, 0.75, 0.08594, 0.75, 0.09375, 0.6875, 0.1016, 0.6875, 0.1016, 0.75, 0.09375, 0.75, 0.1016, 0.6875, 0.1094, 0.6875, 0.1094, 0.75, 0.1016, 0.75, 0.1094, 0.6875, 0.1172, 0.6875, 0.1172, 0.75, 0.1094, 0.75, 0.125, 0.5, 0.1172, 0.5, 0.1172, 0.5, 0.125, 0.5, 0.1172, 0.5, 0.1094, 0.5, 0.1094, 0.5, 0.1172, 0.5, 0.1094, 0.5, 0.1016, 0.5, 0.1016, 0.5, 0.1094, 0.5, 0.1016, 0.5, 0.09375, 0.5, 0.09375, 0.5, 0.1016, 0.5, 0.09375, 0.5, 0.08594, 0.5, 0.08594, 0.5, 0.09375, 0.5, 0.08594, 0.5, 0.07812, 0.5, 0.07812, 0.5, 0.08594, 0.5, 0.07812, 0.5, 0.07031, 0.5, 0.07031, 0.5, 0.07812, 0.5, 0.0, 0.75, 0.007812, 0.75, 0.007812, 0.75, 0.0, 0.75, 0.007812, 0.75, 0.01562, 0.75, 0.01562, 0.75, 0.007812, 0.75, 0.01562, 0.75, 0.02344, 0.75, 0.02344, 0.75, 0.01562, 0.75, 0.02344, 0.75, 0.03125, 0.75, 0.03125, 0.75, 0.02344, 0.75, 0.03125, 0.75, 0.03906, 0.75, 0.03906, 0.75, 0.03125, 0.75, 0.03906, 0.75, 0.04687, 0.75, 0.04687, 0.75, 0.03906, 0.75, 0.04687, 0.75, 0.05469, 0.75, 0.05469, 0.75, 0.04687, 0.75, 0.0625, 0.5, 0.05469, 0.5, 0.05469, 0.5, 0.0625, 0.5, 0.05469, 0.5, 0.04687, 0.5, 0.04687, 0.5, 0.05469, 0.5, 0.04687, 0.5, 0.03906, 0.5, 0.03906, 0.5, 0.04687, 0.5, 0.03906, 0.5, 0.03125, 0.5, 0.03125, 0.5, 0.03906, 0.5, 0.03125, 0.5, 0.02344, 0.5, 0.02344, 0.5, 0.03125, 0.5, 0.02344, 0.5, 0.01562, 0.5, 0.01562, 0.5, 0.02344, 0.5, 0.01562, 0.5, 0.007812, 0.5, 0.007812, 0.5, 0.01562, 0.5, 0.0, 0.5, 0.007812, 0.5, 0.007812, 0.5625, 0.0, 0.5625, 0.007812, 0.5, 0.01562, 0.5, 0.01562, 0.5625, 0.007812, 0.5625, 0.01562, 0.5, 0.02344, 0.5, 0.02344, 0.5625, 0.01562, 0.5625, 0.02344, 0.5, 0.03125, 0.5, 0.03125, 0.5625, 0.02344, 0.5625, 0.03125, 0.5, 0.03906, 0.5, 0.03906, 0.5625, 0.03125, 0.5625, 0.03906, 0.5, 0.04687, 0.5, 0.04687, 0.5625, 0.03906, 0.5625, 0.04687, 0.5, 0.05469, 0.5, 0.05469, 0.5625, 0.04687, 0.5625, 0.0, 0.625, 0.007812, 0.625, 0.007812, 0.6875, 0.0, 0.6875, 0.007812, 0.625, 0.01562, 0.625, 0.01562, 0.6875, 0.007812, 0.6875, 0.01562, 0.625, 0.02344, 0.625, 0.02344, 0.6875, 0.01562, 0.6875, 0.02344, 0.625, 0.03125, 0.625, 0.03125, 0.6875, 0.02344, 0.6875, 0.03125, 0.625, 0.03906, 0.625, 0.03906, 0.6875, 0.03125, 0.6875, 0.03906, 0.625, 0.04687, 0.625, 0.04687, 0.6875, 0.03906, 0.6875, 0.04687, 0.625, 0.05469, 0.625, 0.05469, 0.6875, 0.04687, 0.6875, 0.0, 0.5625, 0.007812, 0.5625, 0.007812, 0.625, 0.0, 0.625, 0.007812, 0.5625, 0.01562, 0.5625, 0.01562, 0.625, 0.007812, 0.625, 0.01562, 0.5625, 0.02344, 0.5625, 0.02344, 0.625, 0.01562, 0.625, 0.02344, 0.5625, 0.03125, 0.5625, 0.03125, 0.625, 0.02344, 0.625, 0.03125, 0.5625, 0.03906, 0.5625, 0.03906, 0.625, 0.03125, 0.625, 0.03906, 0.5625, 0.04687, 0.5625, 0.04687, 0.625, 0.03906, 0.625, 0.04687, 0.5625, 0.05469, 0.5625, 0.05469, 0.625, 0.04687, 0.625, 0.0, 0.6875, 0.007812, 0.6875, 0.007812, 0.75, 0.0, 0.75, 0.007812, 0.6875, 0.01562, 0.6875, 0.01562, 0.75, 0.007812, 0.75, 0.01562, 0.6875, 0.02344, 0.6875, 0.02344, 0.75, 0.01562, 0.75, 0.02344, 0.6875, 0.03125, 0.6875, 0.03125, 0.75, 0.02344, 0.75, 0.03125, 0.6875, 0.03906, 0.6875, 0.03906, 0.75, 0.03125, 0.75, 0.03906, 0.6875, 0.04687, 0.6875, 0.04687, 0.75, 0.03906, 0.75, 0.04687, 0.6875, 0.05469, 0.6875, 0.05469, 0.75, 0.04687, 0.75, 0.0625, 0.5, 0.05469, 0.5, 0.05469, 0.5, 0.0625, 0.5, 0.05469, 0.5, 0.04687, 0.5, 0.04687, 0.5, 0.05469, 0.5, 0.04687, 0.5, 0.03906, 0.5, 0.03906, 0.5, 0.04687, 0.5, 0.03906, 0.5, 0.03125, 0.5, 0.03125, 0.5, 0.03906, 0.5, 0.03125, 0.5, 0.02344, 0.5, 0.02344, 0.5, 0.03125, 0.5, 0.02344, 0.5, 0.01562, 0.5, 0.01562, 0.5, 0.02344, 0.5, 0.01562, 0.5, 0.007812, 0.5, 0.007812, 0.5, 0.01562, 0.5, 0.1875, 0.75, 0.1953, 0.75, 0.1953, 0.75, 0.1875, 0.75, 0.1953, 0.75, 0.2031, 0.75, 0.2031, 0.75, 0.1953, 0.75, 0.2031, 0.75, 0.2109, 0.75, 0.2109, 0.75, 0.2031, 0.75, 0.2109, 0.75, 0.2188, 0.75, 0.2188, 0.75, 0.2109, 0.75, 0.2188, 0.75, 0.2266, 0.75, 0.2266, 0.75, 0.2188, 0.75, 0.2266, 0.75, 0.2344, 0.75, 0.2344, 0.75, 0.2266, 0.75, 0.2344, 0.75, 0.2422, 0.75, 0.2422, 0.75, 0.2344, 0.75, 0.25, 0.5, 0.2422, 0.5, 0.2422, 0.5, 0.25, 0.5, 0.2422, 0.5, 0.2344, 0.5, 0.2344, 0.5, 0.2422, 0.5, 0.2344, 0.5, 0.2266, 0.5, 0.2266, 0.5, 0.2344, 0.5, 0.2266, 0.5, 0.2188, 0.5, 0.2188, 0.5, 0.2266, 0.5, 0.2188, 0.5, 0.2109, 0.5, 0.2109, 0.5, 0.2188, 0.5, 0.2109, 0.5, 0.2031, 0.5, 0.2031, 0.5, 0.2109, 0.5, 0.2031, 0.5, 0.1953, 0.5, 0.1953, 0.5, 0.2031, 0.5, 0.1875, 0.5, 0.1953, 0.5, 0.1953, 0.5625, 0.1875, 0.5625, 0.1953, 0.5, 0.2031, 0.5, 0.2031, 0.5625, 0.1953, 0.5625, 0.2031, 0.5, 0.2109, 0.5, 0.2109, 0.5625, 0.2031, 0.5625, 0.2109, 0.5, 0.2188, 0.5, 0.2188, 0.5625, 0.2109, 0.5625, 0.2188, 0.5, 0.2266, 0.5, 0.2266, 0.5625, 0.2188, 0.5625, 0.2266, 0.5, 0.2344, 0.5, 0.2344, 0.5625, 0.2266, 0.5625, 0.2344, 0.5, 0.2422, 0.5, 0.2422, 0.5625, 0.2344, 0.5625, 0.1875, 0.625, 0.1953, 0.625, 0.1953, 0.6875, 0.1875, 0.6875, 0.1953, 0.625, 0.2031, 0.625, 0.2031, 0.6875, 0.1953, 0.6875, 0.2031, 0.625, 0.2109, 0.625, 0.2109, 0.6875, 0.2031, 0.6875, 0.2109, 0.625, 0.2188, 0.625, 0.2188, 0.6875, 0.2109, 0.6875, 0.2188, 0.625, 0.2266, 0.625, 0.2266, 0.6875, 0.2188, 0.6875, 0.2266, 0.625, 0.2344, 0.625, 0.2344, 0.6875, 0.2266, 0.6875, 0.2344, 0.625, 0.2422, 0.625, 0.2422, 0.6875, 0.2344, 0.6875, 0.1875, 0.5625, 0.1953, 0.5625, 0.1953, 0.625, 0.1875, 0.625, 0.1953, 0.5625, 0.2031, 0.5625, 0.2031, 0.625, 0.1953, 0.625, 0.2031, 0.5625, 0.2109, 0.5625, 0.2109, 0.625, 0.2031, 0.625, 0.2109, 0.5625, 0.2188, 0.5625, 0.2188, 0.625, 0.2109, 0.625, 0.2188, 0.5625, 0.2266, 0.5625, 0.2266, 0.625, 0.2188, 0.625, 0.2266, 0.5625, 0.2344, 0.5625, 0.2344, 0.625, 0.2266, 0.625, 0.2344, 0.5625, 0.2422, 0.5625, 0.2422, 0.625, 0.2344, 0.625, 0.1875, 0.6875, 0.1953, 0.6875, 0.1953, 0.75, 0.1875, 0.75, 0.1953, 0.6875, 0.2031, 0.6875, 0.2031, 0.75, 0.1953, 0.75, 0.2031, 0.6875, 0.2109, 0.6875, 0.2109, 0.75, 0.2031, 0.75, 0.2109, 0.6875, 0.2188, 0.6875, 0.2188, 0.75, 0.2109, 0.75, 0.2188, 0.6875, 0.2266, 0.6875, 0.2266, 0.75, 0.2188, 0.75, 0.2266, 0.6875, 0.2344, 0.6875, 0.2344, 0.75, 0.2266, 0.75, 0.2344, 0.6875, 0.2422, 0.6875, 0.2422, 0.75, 0.2344, 0.75, 0.25, 0.5, 0.2422, 0.5, 0.2422, 0.5, 0.25, 0.5, 0.2422, 0.5, 0.2344, 0.5, 0.2344, 0.5, 0.2422, 0.5, 0.2344, 0.5, 0.2266, 0.5, 0.2266, 0.5, 0.2344, 0.5, 0.2266, 0.5, 0.2188, 0.5, 0.2188, 0.5, 0.2266, 0.5, 0.2188, 0.5, 0.2109, 0.5, 0.2109, 0.5, 0.2188, 0.5, 0.2109, 0.5, 0.2031, 0.5, 0.2031, 0.5, 0.2109, 0.5, 0.2031, 0.5, 0.1953, 0.5, 0.1953, 0.5, 0.2031, 0.5, 0.3125, 0.75, 0.3203, 0.75, 0.3203, 0.75, 0.3125, 0.75, 0.3203, 0.75, 0.3281, 0.75, 0.3281, 0.75, 0.3203, 0.75, 0.3281, 0.75, 0.3359, 0.75, 0.3359, 0.75, 0.3281, 0.75, 0.3359, 0.75, 0.3438, 0.75, 0.3438, 0.75, 0.3359, 0.75, 0.3438, 0.75, 0.3516, 0.75, 0.3516, 0.75, 0.3438, 0.75, 0.3516, 0.75, 0.3594, 0.75, 0.3594, 0.75, 0.3516, 0.75, 0.3594, 0.75, 0.3672, 0.75, 0.3672, 0.75, 0.3594, 0.75, 0.375, 0.5, 0.3672, 0.5, 0.3672, 0.5, 0.375, 0.5, 0.3672, 0.5, 0.3594, 0.5, 0.3594, 0.5, 0.3672, 0.5, 0.3594, 0.5, 0.3516, 0.5, 0.3516, 0.5, 0.3594, 0.5, 0.3516, 0.5, 0.3438, 0.5, 0.3438, 0.5, 0.3516, 0.5, 0.3438, 0.5, 0.3359, 0.5, 0.3359, 0.5, 0.3438, 0.5, 0.3359, 0.5, 0.3281, 0.5, 0.3281, 0.5, 0.3359, 0.5, 0.3281, 0.5, 0.3203, 0.5, 0.3203, 0.5, 0.3281, 0.5, 0.3125, 0.5, 0.3203, 0.5, 0.3203, 0.5625, 0.3125, 0.5625, 0.3203, 0.5, 0.3281, 0.5, 0.3281, 0.5625, 0.3203, 0.5625, 0.3281, 0.5, 0.3359, 0.5, 0.3359, 0.5625, 0.3281, 0.5625, 0.3359, 0.5, 0.3438, 0.5, 0.3438, 0.5625, 0.3359, 0.5625, 0.3438, 0.5, 0.3516, 0.5, 0.3516, 0.5625, 0.3438, 0.5625, 0.3516, 0.5, 0.3594, 0.5, 0.3594, 0.5625, 0.3516, 0.5625, 0.3594, 0.5, 0.3672, 0.5, 0.3672, 0.5625, 0.3594, 0.5625, 0.3125, 0.625, 0.3203, 0.625, 0.3203, 0.6875, 0.3125, 0.6875, 0.3203, 0.625, 0.3281, 0.625, 0.3281, 0.6875, 0.3203, 0.6875, 0.3281, 0.625, 0.3359, 0.625, 0.3359, 0.6875, 0.3281, 0.6875, 0.3359, 0.625, 0.3438, 0.625, 0.3438, 0.6875, 0.3359, 0.6875, 0.3438, 0.625, 0.3516, 0.625, 0.3516, 0.6875, 0.3438, 0.6875, 0.3516, 0.625, 0.3594, 0.625, 0.3594, 0.6875, 0.3516, 0.6875, 0.3594, 0.625, 0.3672, 0.625, 0.3672, 0.6875, 0.3594, 0.6875, 0.3125, 0.5625, 0.3203, 0.5625, 0.3203, 0.625, 0.3125, 0.625, 0.3203, 0.5625, 0.3281, 0.5625, 0.3281, 0.625, 0.3203, 0.625, 0.3281, 0.5625, 0.3359, 0.5625, 0.3359, 0.625, 0.3281, 0.625, 0.3359, 0.5625, 0.3438, 0.5625, 0.3438, 0.625, 0.3359, 0.625, 0.3438, 0.5625, 0.3516, 0.5625, 0.3516, 0.625, 0.3438, 0.625, 0.3516, 0.5625, 0.3594, 0.5625, 0.3594, 0.625, 0.3516, 0.625, 0.3594, 0.5625, 0.3672, 0.5625, 0.3672, 0.625, 0.3594, 0.625, 0.3125, 0.6875, 0.3203, 0.6875, 0.3203, 0.75, 0.3125, 0.75, 0.3203, 0.6875, 0.3281, 0.6875, 0.3281, 0.75, 0.3203, 0.75, 0.3281, 0.6875, 0.3359, 0.6875, 0.3359, 0.75, 0.3281, 0.75, 0.3359, 0.6875, 0.3438, 0.6875, 0.3438, 0.75, 0.3359, 0.75, 0.3438, 0.6875, 0.3516, 0.6875, 0.3516, 0.75, 0.3438, 0.75, 0.3516, 0.6875, 0.3594, 0.6875, 0.3594, 0.75, 0.3516, 0.75, 0.3594, 0.6875, 0.3672, 0.6875, 0.3672, 0.75, 0.3594, 0.75, 0.375, 0.5, 0.3672, 0.5, 0.3672, 0.5, 0.375, 0.5, 0.3672, 0.5, 0.3594, 0.5, 0.3594, 0.5, 0.3672, 0.5, 0.3594, 0.5, 0.3516, 0.5, 0.3516, 0.5, 0.3594, 0.5, 0.3516, 0.5, 0.3438, 0.5, 0.3438, 0.5, 0.3516, 0.5, 0.3438, 0.5, 0.3359, 0.5, 0.3359, 0.5, 0.3438, 0.5, 0.3359, 0.5, 0.3281, 0.5, 0.3281, 0.5, 0.3359, 0.5, 0.3281, 0.5, 0.3203, 0.5, 0.3203, 0.5, 0.3281, 0.5])
me_plane.materials.append(mat_bricks)
me_plane.materials.append(mat_lower)
me_plane.materials.append(mat_window)
me_plane.materials.append(mat_door)
me_plane.update()

# ---- objects
ob_plane = bpy.data.objects.new('Plane', me_plane)

# ---- transforms, parenting, visibility, modifiers, constraints
ob_plane.location = (0.0, 0.0, 0.0)
ob_plane.rotation_euler = (1.571, -0.0, 0.0)

# ---- collection membership
col_collection.objects.link(ob_plane)

# ---- scene / render settings (as saved in the file)
scene.frame_start = 1; scene.frame_end = 250; scene.frame_set(1)
scene.render.engine = 'BLENDER_EEVEE_NEXT'
bpy.context.view_layer.update()

# ---- added for rendering (the .blend has no active camera and no usable light): camera, sun
cam_auto = bpy.data.cameras.new('AutoCamera')
cam_auto.lens = 50.0
cam_auto.sensor_width = 36.0
cam_auto.clip_end = 1045.41
ob_auto_camera = bpy.data.objects.new('AutoCamera', cam_auto)
scene.collection.objects.link(ob_auto_camera)
ob_auto_camera.location = (59.5675, -71.481, 51.154)
ob_auto_camera.rotation_euler = (1.09748, -7.21219e-08, 0.694738)
scene.camera = ob_auto_camera
light_auto_sun = bpy.data.lights.new('AutoSun', 'SUN')
light_auto_sun.energy = 3.0
light_auto_sun.angle = 0.0523599
ob_auto_sun = bpy.data.objects.new('AutoSun', light_auto_sun)
scene.collection.objects.link(ob_auto_sun)
ob_auto_sun.rotation_euler = (0.872665, 0.174533, 0.523599)
bpy.context.view_layer.update()
